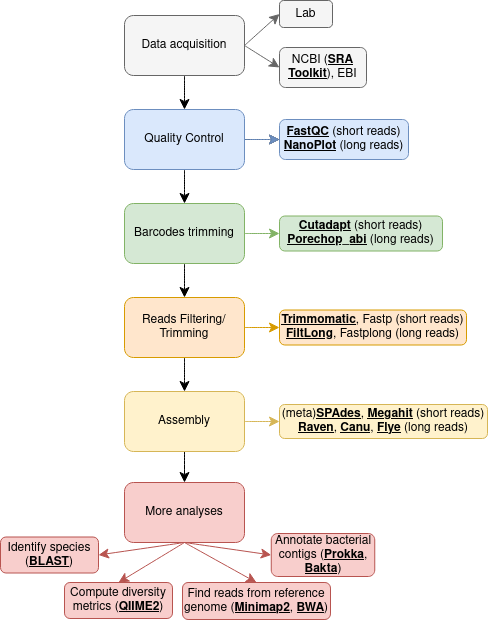

The diagram above was exported from draw.io. Its source (the exported page's mxGraphModel, read from the mxfile embedded in the PNG):
<mxGraphModel dx="1924" dy="1215" grid="0" gridSize="10" guides="1" tooltips="1" connect="1" arrows="1" fold="1" page="0" pageScale="1" pageWidth="827" pageHeight="1169" math="0" shadow="0">
  <root>
    <mxCell id="0" />
    <mxCell id="1" parent="0" />
    <mxCell id="uJSW1pBzmXl1ZEwe87XA-6" style="edgeStyle=none;curved=1;rounded=0;orthogonalLoop=1;jettySize=auto;html=1;exitX=1;exitY=0.5;exitDx=0;exitDy=0;entryX=0;entryY=0.5;entryDx=0;entryDy=0;fontSize=12;startSize=8;endSize=8;fillColor=#f5f5f5;strokeColor=#666666;fontColor=#000000;" edge="1" parent="1" source="uJSW1pBzmXl1ZEwe87XA-1" target="uJSW1pBzmXl1ZEwe87XA-2">
      <mxGeometry relative="1" as="geometry" />
    </mxCell>
    <mxCell id="uJSW1pBzmXl1ZEwe87XA-7" style="edgeStyle=none;curved=1;rounded=0;orthogonalLoop=1;jettySize=auto;html=1;exitX=1;exitY=0.5;exitDx=0;exitDy=0;entryX=0;entryY=0.5;entryDx=0;entryDy=0;fontSize=12;startSize=8;endSize=8;fillColor=#f5f5f5;strokeColor=#666666;fontColor=#000000;" edge="1" parent="1" source="uJSW1pBzmXl1ZEwe87XA-1" target="uJSW1pBzmXl1ZEwe87XA-3">
      <mxGeometry relative="1" as="geometry" />
    </mxCell>
    <mxCell id="uJSW1pBzmXl1ZEwe87XA-8" style="edgeStyle=none;curved=1;rounded=0;orthogonalLoop=1;jettySize=auto;html=1;exitX=0.5;exitY=1;exitDx=0;exitDy=0;entryX=0.5;entryY=0;entryDx=0;entryDy=0;fontSize=12;startSize=8;endSize=8;fontColor=#000000;" edge="1" parent="1" source="uJSW1pBzmXl1ZEwe87XA-1" target="uJSW1pBzmXl1ZEwe87XA-4">
      <mxGeometry relative="1" as="geometry" />
    </mxCell>
    <mxCell id="uJSW1pBzmXl1ZEwe87XA-1" value="Data acquisition" style="rounded=1;whiteSpace=wrap;html=1;fillColor=#f5f5f5;fontColor=#000000;strokeColor=#666666;" vertex="1" parent="1">
      <mxGeometry x="-321" y="-183" width="120" height="60" as="geometry" />
    </mxCell>
    <mxCell id="uJSW1pBzmXl1ZEwe87XA-2" value="Lab" style="rounded=1;whiteSpace=wrap;html=1;fillColor=#f5f5f5;fontColor=#000000;strokeColor=#666666;" vertex="1" parent="1">
      <mxGeometry x="-166" y="-198" width="53" height="27" as="geometry" />
    </mxCell>
    <mxCell id="uJSW1pBzmXl1ZEwe87XA-3" value="NCBI (&lt;b&gt;&lt;u&gt;SRA Toolkit&lt;/u&gt;&lt;/b&gt;), EBI" style="rounded=1;whiteSpace=wrap;html=1;fillColor=#f5f5f5;fontColor=#000000;strokeColor=#666666;" vertex="1" parent="1">
      <mxGeometry x="-166" y="-151" width="87" height="40" as="geometry" />
    </mxCell>
    <mxCell id="uJSW1pBzmXl1ZEwe87XA-9" style="edgeStyle=none;curved=1;rounded=0;orthogonalLoop=1;jettySize=auto;html=1;exitX=1;exitY=0.5;exitDx=0;exitDy=0;entryX=0;entryY=0.5;entryDx=0;entryDy=0;fontSize=12;startSize=8;endSize=8;fontColor=#000000;" edge="1" parent="1" source="uJSW1pBzmXl1ZEwe87XA-4" target="uJSW1pBzmXl1ZEwe87XA-5">
      <mxGeometry relative="1" as="geometry" />
    </mxCell>
    <mxCell id="uJSW1pBzmXl1ZEwe87XA-26" style="edgeStyle=none;curved=1;rounded=0;orthogonalLoop=1;jettySize=auto;html=1;exitX=0.5;exitY=1;exitDx=0;exitDy=0;entryX=0.5;entryY=0;entryDx=0;entryDy=0;fontSize=12;startSize=8;endSize=8;fontColor=#000000;" edge="1" parent="1" source="uJSW1pBzmXl1ZEwe87XA-4" target="uJSW1pBzmXl1ZEwe87XA-10">
      <mxGeometry relative="1" as="geometry" />
    </mxCell>
    <mxCell id="uJSW1pBzmXl1ZEwe87XA-33" value="" style="edgeStyle=none;curved=1;rounded=0;orthogonalLoop=1;jettySize=auto;html=1;fontSize=12;startSize=8;endSize=8;fillColor=#dae8fc;strokeColor=#6c8ebf;fontColor=#000000;" edge="1" parent="1" source="uJSW1pBzmXl1ZEwe87XA-4" target="uJSW1pBzmXl1ZEwe87XA-5">
      <mxGeometry relative="1" as="geometry" />
    </mxCell>
    <mxCell id="uJSW1pBzmXl1ZEwe87XA-4" value="Quality Control" style="rounded=1;whiteSpace=wrap;html=1;fillColor=#dae8fc;strokeColor=#6c8ebf;fontColor=#000000;" vertex="1" parent="1">
      <mxGeometry x="-321" y="-89" width="120" height="60" as="geometry" />
    </mxCell>
    <mxCell id="uJSW1pBzmXl1ZEwe87XA-5" value="&lt;div&gt;&lt;b&gt;&lt;u&gt;FastQC&lt;/u&gt;&lt;/b&gt; (short reads)&lt;/div&gt;&lt;div&gt;&lt;b&gt;&lt;u&gt;NanoPlot&lt;/u&gt;&lt;/b&gt; (long reads)&lt;/div&gt;" style="rounded=1;whiteSpace=wrap;html=1;fillColor=#dae8fc;strokeColor=#6c8ebf;fontColor=#000000;" vertex="1" parent="1">
      <mxGeometry x="-166" y="-79" width="129" height="40" as="geometry" />
    </mxCell>
    <mxCell id="uJSW1pBzmXl1ZEwe87XA-27" style="edgeStyle=none;curved=1;rounded=0;orthogonalLoop=1;jettySize=auto;html=1;exitX=0.5;exitY=1;exitDx=0;exitDy=0;entryX=0.5;entryY=0;entryDx=0;entryDy=0;fontSize=12;startSize=8;endSize=8;fontColor=#000000;" edge="1" parent="1" source="uJSW1pBzmXl1ZEwe87XA-10" target="uJSW1pBzmXl1ZEwe87XA-11">
      <mxGeometry relative="1" as="geometry" />
    </mxCell>
    <mxCell id="uJSW1pBzmXl1ZEwe87XA-30" style="edgeStyle=none;curved=1;rounded=0;orthogonalLoop=1;jettySize=auto;html=1;exitX=1;exitY=0.5;exitDx=0;exitDy=0;entryX=0;entryY=0.5;entryDx=0;entryDy=0;fontSize=12;startSize=8;endSize=8;fillColor=#d5e8d4;strokeColor=#82b366;fontColor=#000000;" edge="1" parent="1" source="uJSW1pBzmXl1ZEwe87XA-10" target="uJSW1pBzmXl1ZEwe87XA-14">
      <mxGeometry relative="1" as="geometry" />
    </mxCell>
    <mxCell id="uJSW1pBzmXl1ZEwe87XA-10" value="Barcodes trimming" style="rounded=1;whiteSpace=wrap;html=1;fillColor=#d5e8d4;strokeColor=#82b366;fontColor=#000000;" vertex="1" parent="1">
      <mxGeometry x="-321" y="5" width="120" height="60" as="geometry" />
    </mxCell>
    <mxCell id="uJSW1pBzmXl1ZEwe87XA-28" style="edgeStyle=none;curved=1;rounded=0;orthogonalLoop=1;jettySize=auto;html=1;exitX=0.5;exitY=1;exitDx=0;exitDy=0;entryX=0.5;entryY=0;entryDx=0;entryDy=0;fontSize=12;startSize=8;endSize=8;fontColor=#000000;" edge="1" parent="1" source="uJSW1pBzmXl1ZEwe87XA-11" target="uJSW1pBzmXl1ZEwe87XA-12">
      <mxGeometry relative="1" as="geometry" />
    </mxCell>
    <mxCell id="uJSW1pBzmXl1ZEwe87XA-31" style="edgeStyle=none;curved=1;rounded=0;orthogonalLoop=1;jettySize=auto;html=1;exitX=1;exitY=0.5;exitDx=0;exitDy=0;entryX=0;entryY=0.5;entryDx=0;entryDy=0;fontSize=12;startSize=8;endSize=8;fillColor=#ffe6cc;strokeColor=#d79b00;fontColor=#000000;" edge="1" parent="1" source="uJSW1pBzmXl1ZEwe87XA-11" target="uJSW1pBzmXl1ZEwe87XA-15">
      <mxGeometry relative="1" as="geometry" />
    </mxCell>
    <mxCell id="uJSW1pBzmXl1ZEwe87XA-11" value="Reads Filtering/Trimming" style="rounded=1;whiteSpace=wrap;html=1;fillColor=#ffe6cc;strokeColor=#d79b00;fontColor=#000000;" vertex="1" parent="1">
      <mxGeometry x="-321" y="99" width="120" height="60" as="geometry" />
    </mxCell>
    <mxCell id="uJSW1pBzmXl1ZEwe87XA-29" style="edgeStyle=none;curved=1;rounded=0;orthogonalLoop=1;jettySize=auto;html=1;exitX=0.5;exitY=1;exitDx=0;exitDy=0;entryX=0.5;entryY=0;entryDx=0;entryDy=0;fontSize=12;startSize=8;endSize=8;fontColor=#000000;" edge="1" parent="1" source="uJSW1pBzmXl1ZEwe87XA-12" target="uJSW1pBzmXl1ZEwe87XA-13">
      <mxGeometry relative="1" as="geometry" />
    </mxCell>
    <mxCell id="uJSW1pBzmXl1ZEwe87XA-32" style="edgeStyle=none;curved=1;rounded=0;orthogonalLoop=1;jettySize=auto;html=1;exitX=1;exitY=0.5;exitDx=0;exitDy=0;entryX=0;entryY=0.5;entryDx=0;entryDy=0;fontSize=12;startSize=8;endSize=8;fillColor=#fff2cc;strokeColor=#d6b656;fontColor=#000000;" edge="1" parent="1" source="uJSW1pBzmXl1ZEwe87XA-12" target="uJSW1pBzmXl1ZEwe87XA-16">
      <mxGeometry relative="1" as="geometry" />
    </mxCell>
    <mxCell id="uJSW1pBzmXl1ZEwe87XA-12" value="Assembly" style="rounded=1;whiteSpace=wrap;html=1;fillColor=#fff2cc;strokeColor=#d6b656;fontColor=#000000;" vertex="1" parent="1">
      <mxGeometry x="-321" y="193" width="120" height="60" as="geometry" />
    </mxCell>
    <mxCell id="uJSW1pBzmXl1ZEwe87XA-21" style="edgeStyle=none;curved=1;rounded=0;orthogonalLoop=1;jettySize=auto;html=1;exitX=0.5;exitY=1;exitDx=0;exitDy=0;entryX=1;entryY=0.5;entryDx=0;entryDy=0;fontSize=12;startSize=8;endSize=8;fillColor=#f8cecc;strokeColor=#b85450;fontColor=#000000;" edge="1" parent="1" source="uJSW1pBzmXl1ZEwe87XA-13" target="uJSW1pBzmXl1ZEwe87XA-17">
      <mxGeometry relative="1" as="geometry" />
    </mxCell>
    <mxCell id="uJSW1pBzmXl1ZEwe87XA-22" style="edgeStyle=none;curved=1;rounded=0;orthogonalLoop=1;jettySize=auto;html=1;exitX=0.5;exitY=1;exitDx=0;exitDy=0;entryX=0.5;entryY=0;entryDx=0;entryDy=0;fontSize=12;startSize=8;endSize=8;fillColor=#f8cecc;strokeColor=#b85450;fontColor=#000000;" edge="1" parent="1" source="uJSW1pBzmXl1ZEwe87XA-13" target="uJSW1pBzmXl1ZEwe87XA-20">
      <mxGeometry relative="1" as="geometry" />
    </mxCell>
    <mxCell id="uJSW1pBzmXl1ZEwe87XA-23" style="edgeStyle=none;curved=1;rounded=0;orthogonalLoop=1;jettySize=auto;html=1;exitX=0.5;exitY=1;exitDx=0;exitDy=0;entryX=0.5;entryY=0;entryDx=0;entryDy=0;fontSize=12;startSize=8;endSize=8;fillColor=#f8cecc;strokeColor=#b85450;fontColor=#000000;" edge="1" parent="1" source="uJSW1pBzmXl1ZEwe87XA-13" target="uJSW1pBzmXl1ZEwe87XA-19">
      <mxGeometry relative="1" as="geometry" />
    </mxCell>
    <mxCell id="uJSW1pBzmXl1ZEwe87XA-25" style="edgeStyle=none;curved=1;rounded=0;orthogonalLoop=1;jettySize=auto;html=1;exitX=0.5;exitY=1;exitDx=0;exitDy=0;entryX=0;entryY=0.5;entryDx=0;entryDy=0;fontSize=12;startSize=8;endSize=8;fillColor=#f8cecc;strokeColor=#b85450;fontColor=#000000;" edge="1" parent="1" source="uJSW1pBzmXl1ZEwe87XA-13" target="uJSW1pBzmXl1ZEwe87XA-18">
      <mxGeometry relative="1" as="geometry" />
    </mxCell>
    <mxCell id="uJSW1pBzmXl1ZEwe87XA-13" value="More analyses" style="rounded=1;whiteSpace=wrap;html=1;fillColor=#f8cecc;strokeColor=#b85450;fontColor=#000000;" vertex="1" parent="1">
      <mxGeometry x="-321" y="284" width="120" height="60" as="geometry" />
    </mxCell>
    <mxCell id="uJSW1pBzmXl1ZEwe87XA-14" value="&lt;div&gt;&lt;b&gt;&lt;u&gt;Cutadapt&lt;/u&gt;&lt;/b&gt; (short reads)&lt;/div&gt;&lt;div&gt;&lt;b&gt;&lt;u&gt;Porechop_abi&lt;/u&gt;&lt;/b&gt; (long reads)&lt;/div&gt;" style="rounded=1;whiteSpace=wrap;html=1;fillColor=#d5e8d4;strokeColor=#82b366;fontColor=#000000;" vertex="1" parent="1">
      <mxGeometry x="-166" y="17.5" width="163" height="35" as="geometry" />
    </mxCell>
    <mxCell id="uJSW1pBzmXl1ZEwe87XA-15" value="&lt;div&gt;&lt;b&gt;&lt;u&gt;Trimmomatic&lt;/u&gt;&lt;/b&gt;, Fastp (short reads)&lt;/div&gt;&lt;div&gt;&lt;b&gt;&lt;u&gt;FiltLong&lt;/u&gt;&lt;/b&gt;, Fastplong (long reads)&lt;/div&gt;" style="rounded=1;whiteSpace=wrap;html=1;fillColor=#ffe6cc;strokeColor=#d79b00;fontColor=#000000;" vertex="1" parent="1">
      <mxGeometry x="-166" y="111.5" width="187" height="35" as="geometry" />
    </mxCell>
    <mxCell id="uJSW1pBzmXl1ZEwe87XA-16" value="&lt;div&gt;(meta)&lt;b&gt;&lt;u&gt;SPAdes&lt;/u&gt;&lt;/b&gt;, &lt;b&gt;&lt;u&gt;Megahit&lt;/u&gt;&lt;/b&gt; (short reads)&lt;/div&gt;&lt;div&gt;&lt;b&gt;&lt;u&gt;Raven&lt;/u&gt;&lt;/b&gt;, &lt;b&gt;&lt;u&gt;Canu&lt;/u&gt;&lt;/b&gt;, &lt;b&gt;&lt;u&gt;Flye&lt;/u&gt;&lt;/b&gt; (long reads)&lt;/div&gt;" style="rounded=1;whiteSpace=wrap;html=1;fillColor=#fff2cc;strokeColor=#d6b656;fontColor=#000000;" vertex="1" parent="1">
      <mxGeometry x="-166" y="206" width="208" height="34" as="geometry" />
    </mxCell>
    <mxCell id="uJSW1pBzmXl1ZEwe87XA-17" value="Identify species (&lt;b&gt;&lt;u&gt;BLAST&lt;/u&gt;&lt;/b&gt;)" style="rounded=1;whiteSpace=wrap;html=1;fillColor=#f8cecc;strokeColor=#b85450;fontColor=#000000;" vertex="1" parent="1">
      <mxGeometry x="-445" y="338.5" width="98" height="36" as="geometry" />
    </mxCell>
    <mxCell id="uJSW1pBzmXl1ZEwe87XA-18" value="Annotate bacterial contigs (&lt;b&gt;&lt;u&gt;Prokka&lt;/u&gt;&lt;/b&gt;, &lt;b&gt;&lt;u&gt;Bakta&lt;/u&gt;&lt;/b&gt;)" style="rounded=1;whiteSpace=wrap;html=1;fillColor=#f8cecc;strokeColor=#b85450;fontColor=#000000;" vertex="1" parent="1">
      <mxGeometry x="-174.25" y="335" width="103.5" height="43" as="geometry" />
    </mxCell>
    <mxCell id="uJSW1pBzmXl1ZEwe87XA-19" value="Find reads from reference genome (&lt;b&gt;&lt;u&gt;Minimap2&lt;/u&gt;&lt;/b&gt;, &lt;b&gt;&lt;u&gt;BWA&lt;/u&gt;&lt;/b&gt;)" style="rounded=1;whiteSpace=wrap;html=1;fillColor=#f8cecc;strokeColor=#b85450;fontColor=#000000;" vertex="1" parent="1">
      <mxGeometry x="-263" y="384" width="148" height="37" as="geometry" />
    </mxCell>
    <mxCell id="uJSW1pBzmXl1ZEwe87XA-20" value="Compute diversity metrics (&lt;b&gt;&lt;u&gt;QIIME2&lt;/u&gt;&lt;/b&gt;)" style="rounded=1;whiteSpace=wrap;html=1;fillColor=#f8cecc;strokeColor=#b85450;fontColor=#000000;" vertex="1" parent="1">
      <mxGeometry x="-381" y="384" width="108" height="36" as="geometry" />
    </mxCell>
  </root>
</mxGraphModel>